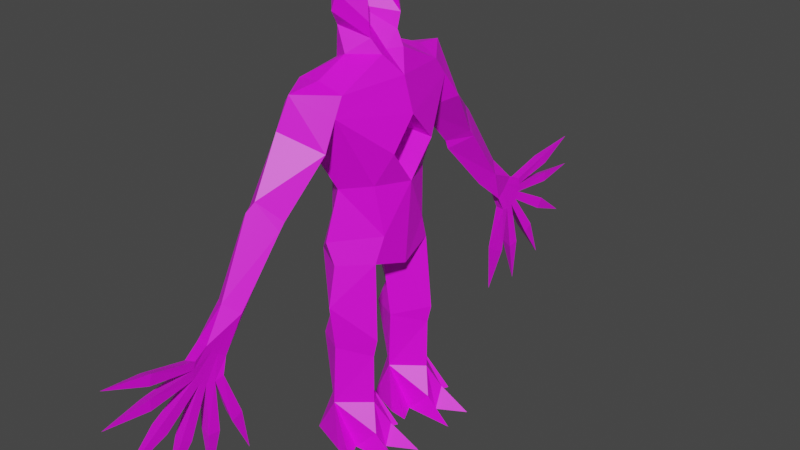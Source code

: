 # Source: the_hollow_rigged_edit1.blend  (saved by Blender 4.4.32; exported with 4.5.12 LTS)
import bpy
from mathutils import Matrix  # noqa: F401  (used for matrix-valued properties, if any)

bpy.ops.wm.read_factory_settings(use_empty=True)
scene = bpy.context.scene
scene.name = 'Scene'

# ---- collections
col_collection = bpy.data.collections.new('Collection'); scene.collection.children.link(col_collection)

# ---- images (referenced by path relative to the original .blend; pixels are not part of the script)
import os
ASSET_DIR = os.environ.get("B2B_ASSET_DIR", "")  # directory of the original .blend (textures are referenced by path, not embedded)
HERE = os.path.dirname(os.path.abspath(__file__))  # packed textures are extracted next to this script under _unpacked/

def load_image(name, relpath, width, height, colorspace="sRGB"):
    """Load a texture the original file referenced (path relative to the .blend, or extracted next to this script)."""
    p = next((c for c in (os.path.join(HERE, relpath), os.path.join(ASSET_DIR, relpath)) if relpath and os.path.exists(c)), "")
    if p:
        img = bpy.data.images.load(p, check_existing=True)
        img.name = name
    else:  # same state as the original file: an image datablock whose file is absent (Cycles renders it pink)
        img = bpy.data.images.new(name, width, height)
        img.source = "FILE"
        img.filepath = "//" + (relpath or name)
    img.colorspace_settings.name = colorspace
    return img
img_lq_hollow_2nd_attempt_noseam_pal_png = load_image('lq_hollow_2nd_attempt_noseam_pal.png', 'lq_hollow_2nd_attempt_noseam_pal.png', 1024, 1024, 'sRGB')
img_lqshambler_palette_png = load_image('lqshambler_palette.png', 'lqshambler_palette.png', 1024, 1024, 'sRGB')

# ---- materials (node trees are filled in below, after node groups)
mat_material = bpy.data.materials.new('Material')
mat_material_001 = bpy.data.materials.new('Material.001')

# ---- material node trees
mat_material.use_nodes = True; mat_material.node_tree.nodes.clear()
_N = mat_material.node_tree.nodes; _L = mat_material.node_tree.links
n0 = _N.new('ShaderNodeBsdfPrincipled'); n0.name = 'Principled BSDF'; n0.location = (10, 300)
n1 = _N.new('ShaderNodeOutputMaterial'); n1.name = 'Material Output'; n1.location = (300, 300)
n2 = _N.new('ShaderNodeTexImage'); n2.name = 'Image Texture'; n2.location = (-333, 265)
n2.image = img_lq_hollow_2nd_attempt_noseam_pal_png
n2.interpolation = 'Closest'
_L.new(n0.outputs[0], n1.inputs[0])
_L.new(n2.outputs[0], n0.inputs[0])
n1.is_active_output = True
mat_material_001.use_nodes = True; mat_material_001.node_tree.nodes.clear()
_N = mat_material_001.node_tree.nodes; _L = mat_material_001.node_tree.links
n0 = _N.new('ShaderNodeBsdfPrincipled'); n0.name = 'Principled BSDF'; n0.location = (-182, 412)
n1 = _N.new('ShaderNodeOutputMaterial'); n1.name = 'Material Output'; n1.location = (108, 412)
n2 = _N.new('ShaderNodeTexImage'); n2.name = 'Image Texture'; n2.location = (-525, 377)
n2.image = img_lqshambler_palette_png
n2.interpolation = 'Closest'
_L.new(n0.outputs[0], n1.inputs[0])
_L.new(n2.outputs[0], n0.inputs[0])
n1.is_active_output = True

# ---- world
world_world = bpy.data.worlds.new('World'); scene.world = world_world
world_world.use_nodes = True; world_world.node_tree.nodes.clear()
_N = world_world.node_tree.nodes; _L = world_world.node_tree.links
n0 = _N.new('ShaderNodeOutputWorld'); n0.name = 'World Output'; n0.location = (300, 300)
n1 = _N.new('ShaderNodeBackground'); n1.name = 'Background'; n1.location = (10, 300)
n1.inputs[0].default_value = (0.05088, 0.05088, 0.05088, 1.0)
_L.new(n1.outputs[0], n0.inputs[0])
n0.is_active_output = True
world_world.color = (0.05088, 0.05088, 0.05088)
world_world.use_sun_shadow = False
world_world.sun_shadow_jitter_overblur = 0.0

# ---- meshes
me_hollow_004 = bpy.data.meshes.new('hollow.004')
me_hollow_004.from_pydata([(-0.3655, 0.0008741, 0.2611), (-0.2271, -0.1653, 0.2611), (-0.2343, 0.1181, 0.2417), (-0.09351, 0.0008742, 0.2636), (-0.3645, -0.01891, 0.6209), (-0.2271, -0.192, 0.6651), (-0.2296, 0.1368, 0.7092), (-0.07654, -0.02497, 0.6184), (-0.3572, -0.02384, 1.11), (-0.2047, -0.1673, 1.106), (-0.187, 0.2159, 1.072), (-0.04641, 0.0008743, 0.9988), (-0.3688, 0.01853, 1.236), (-0.1519, -0.1811, 1.25), (-0.1487, 0.1781, 1.281), (0.0, 0.0008743, 1.058), (0.0, -0.1954, 1.042), (0.0, 0.2226, 1.156), (-0.2975, -0.006089, 1.514), (-0.1907, -0.1516, 1.535), (-0.1739, 0.1439, 1.572), (0.0, -0.2322, 1.524), (0.0, 0.1983, 1.58), (-0.1451, -0.2426, 1.716), (0.0, -0.241, 1.882), (-0.6172, 0.07529, 1.901), (-0.5104, -0.1344, 1.806), (-0.5128, 0.1996, 1.806), (-0.4019, 0.0361, 1.716), (-0.1751, 0.03968, 2.171), (-0.07933, -0.1134, 2.177), (-0.09807, 0.1645, 2.113), (0.0, -0.07023, 2.175), (-0.14, 0.1163, 2.294), (-0.2214, 0.07532, 2.384), (-0.2235, 0.04149, 2.481), (-0.05127, 0.05135, 2.637), (-0.1014, -0.04427, 2.468), (-0.09423, 0.04713, 2.466), (-0.1158, -0.06503, 2.333), (0.0, 0.1102, 2.361), (-0.09881, -0.05891, 2.25), (0.0, 0.1965, 2.209), (-0.1687, 0.1217, 2.442), (-0.2271, -0.1666, 0.557), (-0.2219, 0.1904, 0.5678), (-0.3801, 0.02275, 2.096), (-0.4167, -0.113, 1.947), (-0.5544, 0.04616, 2.071), (-0.3987, 0.2318, 1.95), (-0.4052, -0.02352, 0.8839), (-0.1107, 0.1848, 1.762), (0.0, 0.2467, 1.937), (0.0, -0.1858, 2.07), (-0.3542, -0.1018, 2.044), (-0.3537, 0.1718, 2.073), (-0.6469, 0.04931, 1.454), (-0.7343, 0.1607, 1.533), (-0.7246, -0.0621, 1.518), (-0.8096, 0.03968, 1.622), (-0.76, -0.0621, 1.478), (-0.6691, 0.04931, 1.401), (-0.7572, 0.1814, 1.478), (-0.8581, 0.05172, 1.579), (-0.3102, -0.3989, -0.0003424), (-0.1338, -0.3989, -0.0003424), (-0.4374, -0.1667, -0.0003424), (-0.02951, -0.1667, -0.0003424), (-0.2882, -0.2296, 0.1156), (-0.1628, -0.2296, 0.1156), (-0.3299, -0.117, -0.0003424), (-0.2208, -0.2421, -0.0003424), (-0.1308, -0.1179, -0.0003424), (-0.4094, -0.05919, -0.0003424), (-0.04076, -0.06346, -0.0003424), (-0.3258, 0.1636, -0.0003424), (-0.1158, 0.1293, -0.0003424), (-1.075, 0.01888, 1.203), (-1.01, 0.1102, 1.168), (-1.011, -0.0452, 1.148), (-0.9453, 0.02128, 1.091), (-1.757, -0.02944, 0.6349), (-1.303, -0.02062, 0.9245), (-1.276, -0.02062, 0.8818), (-1.537, -0.02944, 0.4139), (-1.29, 0.03888, 0.9038), (-1.237, -0.02062, 0.8579), (-1.272, -0.02944, 0.3325), (-1.185, -0.02412, 0.8538), (-1.822, -0.02944, 0.939), (-1.303, -0.02412, 0.9764), (-1.258, 0.03772, 0.8682), (-1.801, -0.02944, 1.137), (-1.293, -0.02907, 1.021), (-1.211, 0.05402, 0.8549), (-1.012, -0.02944, 0.3693), (-1.136, -0.02907, 0.8639), (-1.298, 0.03888, 1.001), (-1.304, 0.05285, 0.9506), (-1.159, 0.03772, 0.8569), (-1.135, 0.07386, 0.9736), (-1.181, -0.01303, 1.014), (-1.146, -0.01303, 0.9798), (-1.21, -0.01525, 1.056), (-1.192, 0.07413, 1.034), (-1.101, -0.01525, 0.9477), (-1.202, -0.04657, 0.5901), (-1.538, -0.04433, 0.8006), (-1.562, -0.04106, 1.036), (-1.568, -0.04013, 0.9693), (-1.568, 0.02847, 0.9393), (-1.273, -0.04657, 0.5992), (-1.501, -0.04433, 0.743), (-1.055, -0.04455, 0.6181), (-1.427, -0.04484, 0.6617), (-1.398, 0.03523, 0.6432), (-1.242, 0.03787, 0.596), (-1.519, 0.03524, 0.7711), (-1.12, -0.04455, 0.5961), (-1.544, -0.04106, 1.094), (-1.089, 0.03366, 0.606), (-1.567, -0.04013, 0.908), (-1.37, -0.04484, 0.6242), (-1.551, 0.03047, 1.068), (0.3655, 0.0008741, 0.2611), (0.2271, -0.1653, 0.2611), (0.2343, 0.1181, 0.2417), (0.09351, 0.0008742, 0.2636), (0.3645, -0.01891, 0.6209), (0.2271, -0.192, 0.6651), (0.2296, 0.1368, 0.7092), (0.07654, -0.02497, 0.6184), (0.3572, -0.02384, 1.11), (0.2047, -0.1673, 1.106), (0.187, 0.2159, 1.072), (0.04641, 0.0008743, 0.9988), (0.3688, 0.01853, 1.236), (0.1519, -0.1811, 1.25), (0.1487, 0.1781, 1.281), (0.2975, -0.006089, 1.514), (0.1907, -0.1516, 1.535), (0.1739, 0.1439, 1.572), (0.1451, -0.2426, 1.716), (0.6172, 0.07529, 1.901), (0.5104, -0.1344, 1.806), (0.5128, 0.1996, 1.806), (0.4019, 0.0361, 1.716), (0.1751, 0.03968, 2.171), (0.07933, -0.1134, 2.177), (0.09807, 0.1645, 2.113), (0.14, 0.1163, 2.294), (0.2214, 0.07532, 2.384), (0.2235, 0.04149, 2.481), (0.05127, 0.05135, 2.637), (0.1014, -0.04427, 2.468), (0.09423, 0.04713, 2.466), (0.1158, -0.06503, 2.333), (0.09881, -0.05891, 2.25), (0.1687, 0.1217, 2.442), (0.2271, -0.1666, 0.557), (0.2219, 0.1904, 0.5678), (0.3801, 0.02275, 2.096), (0.4167, -0.113, 1.947), (0.5544, 0.04616, 2.071), (0.3987, 0.2318, 1.95), (0.4052, -0.02352, 0.8839), (0.1107, 0.1848, 1.762), (0.3542, -0.1018, 2.044), (0.3537, 0.1718, 2.073), (0.6469, 0.04931, 1.454), (0.7343, 0.1607, 1.533), (0.7246, -0.0621, 1.518), (0.8096, 0.03968, 1.622), (0.76, -0.0621, 1.478), (0.6691, 0.04931, 1.401), (0.7572, 0.1814, 1.478), (0.8581, 0.05172, 1.579), (0.3102, -0.3989, -0.0003424), (0.1338, -0.3989, -0.0003424), (0.4374, -0.1667, -0.0003424), (0.02951, -0.1667, -0.0003424), (0.2882, -0.2296, 0.1156), (0.1628, -0.2296, 0.1156), (0.3299, -0.117, -0.0003424), (0.2208, -0.2421, -0.0003424), (0.1308, -0.1179, -0.0003424), (0.4094, -0.05919, -0.0003424), (0.04076, -0.06346, -0.0003424), (0.3258, 0.1636, -0.0003424), (0.1158, 0.1293, -0.0003424), (1.075, 0.01888, 1.203), (1.01, 0.1102, 1.168), (1.011, -0.0452, 1.148), (0.9453, 0.02128, 1.091), (1.757, -0.02944, 0.6349), (1.303, -0.02062, 0.9245), (1.276, -0.02062, 0.8818), (1.537, -0.02944, 0.4139), (1.29, 0.03888, 0.9038), (1.237, -0.02062, 0.8579), (1.272, -0.02944, 0.3325), (1.185, -0.02412, 0.8538), (1.822, -0.02944, 0.939), (1.303, -0.02412, 0.9764), (1.258, 0.03772, 0.8682), (1.801, -0.02944, 1.137), (1.293, -0.02907, 1.021), (1.211, 0.05402, 0.8549), (1.012, -0.02944, 0.3693), (1.136, -0.02907, 0.8639), (1.298, 0.03888, 1.001), (1.304, 0.05285, 0.9506), (1.159, 0.03772, 0.8569), (1.135, 0.07386, 0.9736), (1.181, -0.01303, 1.014), (1.146, -0.01303, 0.9798), (1.21, -0.01525, 1.056), (1.192, 0.07413, 1.034), (1.101, -0.01525, 0.9477), (1.202, -0.04657, 0.5901), (1.538, -0.04433, 0.8006), (1.562, -0.04106, 1.036), (1.568, -0.04013, 0.9693), (1.568, 0.02847, 0.9393), (1.273, -0.04657, 0.5992), (1.501, -0.04433, 0.743), (1.055, -0.04455, 0.6181), (1.427, -0.04484, 0.6617), (1.398, 0.03523, 0.6432), (1.242, 0.03787, 0.596), (1.519, 0.03524, 0.7711), (1.12, -0.04455, 0.5961), (1.544, -0.04106, 1.094), (1.089, 0.03366, 0.606), (1.567, -0.04013, 0.908), (1.37, -0.04484, 0.6242), (1.551, 0.03047, 1.068)], [], [(0, 45, 2), (3, 45, 7), (0, 44, 4), (3, 44, 1), (6, 11, 7), (4, 5, 50), (5, 11, 9), (50, 10, 6), (15, 16, 11), (10, 8, 12), (14, 17, 10), (9, 13, 12), (16, 9, 11), (43, 38, 40), (14, 12, 18), (13, 16, 21), (13, 19, 18), (14, 20, 22), (37, 38, 36), (36, 38, 43), (36, 35, 37), (39, 37, 35), (32, 41, 30), (41, 39, 34), (41, 33, 29), (36, 43, 35), (31, 29, 33), (39, 40, 38), (4, 44, 5), (44, 7, 5), (45, 4, 6), (7, 45, 6), (28, 47, 26), (48, 26, 47), (26, 48, 25), (46, 48, 54), (27, 49, 28), (27, 48, 49), (25, 48, 27), (46, 55, 48), (51, 23, 21), (23, 51, 52), (18, 19, 47), (21, 23, 19), (47, 19, 23), (32, 30, 53), (31, 49, 55), (47, 24, 53), (30, 54, 53), (23, 24, 47), (54, 48, 47), (54, 29, 46), (54, 47, 53), (48, 55, 49), (55, 29, 31), (49, 51, 20), (31, 52, 49), (18, 28, 49), (20, 51, 22), (51, 49, 52), (28, 58, 56), (27, 59, 25), (28, 57, 27), (26, 59, 58), (59, 60, 58), (57, 63, 59), (56, 60, 61), (68, 64, 71), (64, 68, 70), (65, 69, 71), (69, 65, 72), (70, 66, 73), (67, 72, 74), (1, 68, 71), (72, 67, 3), (67, 74, 3), (70, 0, 66), (73, 66, 0), (2, 75, 0), (0, 68, 1), (76, 75, 2), (69, 1, 71), (69, 3, 1), (75, 73, 0), (3, 74, 76), (65, 71, 72), (64, 70, 71), (73, 76, 74), (71, 70, 72), (73, 72, 70), (17, 15, 11), (33, 34, 43), (35, 43, 34), (60, 77, 79), (61, 78, 62), (63, 78, 77), (61, 79, 80), (31, 42, 52), (42, 31, 33), (42, 33, 43), (42, 43, 40), (34, 39, 35), (33, 41, 34), (30, 41, 29), (14, 10, 12), (19, 13, 21), (12, 13, 18), (28, 18, 47), (20, 18, 49), (20, 14, 18), (17, 14, 22), (10, 17, 11), (16, 13, 9), (22, 51, 21), (24, 23, 52), (2, 3, 76), (8, 9, 12), (50, 6, 4), (50, 9, 8), (82, 107, 112), (86, 83, 114), (88, 86, 111), (82, 90, 109), (90, 93, 119), (96, 88, 118), (83, 112, 117), (82, 85, 117), (82, 121, 110), (89, 109, 110), (90, 108, 123), (92, 119, 123), (84, 114, 115), (115, 91, 86), (87, 111, 116), (88, 106, 116), (95, 118, 120), (96, 113, 120), (102, 101, 83), (90, 103, 93), (79, 105, 80), (88, 96, 105), (79, 103, 101), (57, 56, 61), (86, 102, 83), (88, 102, 86), (83, 101, 82), (90, 101, 103), (90, 97, 98), (82, 98, 85), (83, 85, 91), (86, 91, 94), (88, 94, 99), (94, 100, 99), (85, 104, 100), (97, 104, 98), (91, 100, 94), (98, 104, 85), (104, 78, 100), (96, 100, 105), (104, 93, 103), (104, 103, 77), (80, 105, 100), (114, 84, 122), (109, 89, 121), (118, 95, 113), (117, 81, 107), (110, 109, 90), (123, 119, 93), (122, 84, 115), (106, 87, 116), (113, 95, 120), (107, 81, 112), (111, 87, 106), (119, 92, 108), (112, 81, 117), (121, 89, 110), (108, 92, 123), (115, 114, 83), (116, 111, 86), (120, 118, 88), (78, 104, 77), (78, 80, 100), (82, 101, 90), (105, 102, 88), (97, 93, 104), (99, 100, 96), (0, 4, 45), (3, 2, 45), (0, 1, 44), (3, 7, 44), (6, 10, 11), (5, 7, 11), (50, 8, 10), (37, 39, 38), (32, 40, 41), (39, 41, 40), (54, 30, 29), (55, 46, 29), (28, 26, 58), (27, 57, 59), (28, 56, 57), (26, 25, 59), (59, 63, 60), (62, 57, 61), (57, 62, 63), (56, 58, 60), (0, 70, 68), (69, 72, 3), (73, 75, 76), (73, 74, 72), (60, 63, 77), (61, 80, 78), (63, 62, 78), (61, 60, 79), (50, 5, 9), (82, 112, 83), (86, 114, 122), (88, 111, 106), (82, 109, 121), (90, 119, 108), (96, 118, 113), (83, 117, 85), (82, 117, 107), (82, 110, 98), (90, 123, 97), (115, 86, 122), (88, 116, 94), (96, 120, 99), (79, 102, 105), (79, 77, 103), (102, 79, 101), (85, 100, 91), (110, 90, 98), (123, 93, 97), (115, 83, 91), (116, 86, 94), (120, 88, 99), (124, 126, 160), (127, 131, 160), (124, 128, 159), (127, 125, 159), (130, 131, 135), (128, 165, 129), (129, 133, 135), (165, 130, 134), (15, 135, 16), (134, 136, 132), (138, 134, 17), (133, 136, 137), (16, 135, 133), (158, 40, 155), (138, 139, 136), (137, 21, 16), (137, 139, 140), (138, 22, 141), (154, 153, 155), (153, 158, 155), (153, 154, 152), (156, 152, 154), (32, 148, 157), (157, 151, 156), (157, 147, 150), (153, 152, 158), (149, 150, 147), (156, 155, 40), (128, 129, 159), (159, 129, 131), (160, 130, 128), (131, 130, 160), (146, 144, 162), (163, 162, 144), (144, 143, 163), (161, 167, 163), (145, 146, 164), (145, 164, 163), (143, 145, 163), (161, 163, 168), (166, 21, 142), (142, 52, 166), (139, 162, 140), (21, 140, 142), (162, 142, 140), (32, 53, 148), (149, 168, 164), (162, 53, 24), (148, 53, 167), (142, 162, 24), (167, 162, 163), (167, 161, 147), (167, 53, 162), (163, 164, 168), (168, 149, 147), (164, 141, 166), (149, 164, 52), (139, 164, 146), (141, 22, 166), (166, 52, 164), (146, 169, 171), (145, 143, 172), (146, 145, 170), (144, 171, 172), (172, 171, 173), (170, 172, 176), (169, 174, 173), (181, 184, 177), (177, 183, 181), (178, 184, 182), (182, 185, 178), (183, 186, 179), (180, 187, 185), (125, 184, 181), (185, 127, 180), (180, 127, 187), (183, 179, 124), (186, 124, 179), (126, 124, 188), (124, 125, 181), (189, 126, 188), (182, 184, 125), (182, 125, 127), (188, 124, 186), (127, 189, 187), (178, 185, 184), (177, 184, 183), (186, 187, 189), (184, 185, 183), (186, 183, 185), (17, 135, 15), (150, 158, 151), (152, 151, 158), (173, 192, 190), (174, 175, 191), (176, 190, 191), (174, 193, 192), (149, 52, 42), (42, 150, 149), (42, 158, 150), (42, 40, 158), (151, 152, 156), (150, 151, 157), (148, 147, 157), (138, 136, 134), (140, 21, 137), (136, 139, 137), (146, 162, 139), (141, 164, 139), (141, 139, 138), (17, 22, 138), (134, 135, 17), (16, 133, 137), (22, 21, 166), (24, 52, 142), (126, 189, 127), (132, 136, 133), (165, 128, 130), (165, 132, 133), (195, 225, 220), (199, 227, 196), (201, 224, 199), (195, 222, 203), (203, 232, 206), (209, 231, 201), (196, 230, 225), (195, 230, 198), (195, 223, 234), (202, 223, 222), (203, 236, 221), (205, 236, 232), (197, 228, 227), (228, 199, 204), (200, 229, 224), (201, 229, 219), (208, 233, 231), (209, 233, 226), (215, 196, 214), (203, 206, 216), (192, 193, 218), (201, 218, 209), (192, 214, 216), (170, 174, 169), (199, 196, 215), (201, 199, 215), (196, 195, 214), (203, 216, 214), (203, 211, 210), (195, 198, 211), (196, 204, 198), (199, 207, 204), (201, 212, 207), (207, 212, 213), (198, 213, 217), (210, 211, 217), (204, 207, 213), (211, 198, 217), (217, 213, 191), (209, 218, 213), (217, 216, 206), (217, 190, 216), (193, 213, 218), (227, 235, 197), (222, 234, 202), (231, 226, 208), (230, 220, 194), (223, 203, 222), (236, 206, 232), (235, 228, 197), (219, 229, 200), (226, 233, 208), (220, 225, 194), (224, 219, 200), (232, 221, 205), (225, 230, 194), (234, 223, 202), (221, 236, 205), (228, 196, 227), (229, 199, 224), (233, 201, 231), (191, 190, 217), (191, 213, 193), (195, 203, 214), (218, 201, 215), (210, 217, 206), (212, 209, 213), (124, 160, 128), (127, 160, 126), (124, 159, 125), (127, 159, 131), (130, 135, 134), (129, 135, 131), (165, 134, 132), (154, 155, 156), (32, 157, 40), (156, 40, 157), (167, 147, 148), (168, 147, 161), (146, 171, 144), (145, 172, 170), (146, 170, 169), (144, 172, 143), (172, 173, 176), (175, 174, 170), (170, 176, 175), (169, 173, 171), (124, 181, 183), (182, 127, 185), (186, 189, 188), (186, 185, 187), (173, 190, 176), (174, 191, 193), (176, 191, 175), (174, 192, 173), (165, 133, 129), (195, 196, 225), (199, 235, 227), (201, 219, 224), (195, 234, 222), (203, 221, 232), (209, 226, 231), (196, 198, 230), (195, 220, 230), (195, 211, 223), (203, 210, 236), (228, 235, 199), (201, 207, 229), (209, 212, 233), (192, 218, 215), (192, 216, 190), (215, 214, 192), (198, 204, 213), (223, 211, 203), (236, 210, 206), (228, 204, 196), (229, 207, 199), (233, 212, 201)])
_uv = me_hollow_004.uv_layers.new(name='UVMap')
_uv.uv.foreach_set('vector', [0.373, 0.01367, 0.3223, 0.09961, 0.3223, 0.01367, 0.2715, 0.01367, 0.3223, 0.09961, 0.2715, 0.1113, 0.1309, 0.01367, 0.1816, 0.08789, 0.1309, 0.1113, 0.2324, 0.01367, 0.1816, 0.08789, 0.1816, 0.01367, 0.3223, 0.1309, 0.2715, 0.2129, 0.2715, 0.1113, 0.1309, 0.1113, 0.1816, 0.1309, 0.1309, 0.1816, 0.1816, 0.1309, 0.2324, 0.2129, 0.1816, 0.2441, 0.373, 0.1816, 0.3223, 0.2324, 0.3223, 0.1309, 0.2441, 0.209, 0.2441, 0.2402, 0.2324, 0.209, 0.3223, 0.2324, 0.373, 0.248, 0.373, 0.2832, 0.3027, 0.291, 0.2598, 0.2676, 0.3223, 0.2324, 0.1816, 0.2441, 0.2012, 0.2871, 0.1309, 0.2832, 0.2441, 0.2402, 0.1816, 0.2441, 0.2324, 0.2129, 0.1973, 0.791, 0.166, 0.8027, 0.166, 0.7715, 0.3027, 0.291, 0.373, 0.2832, 0.3574, 0.3574, 0.2012, 0.2871, 0.2441, 0.2402, 0.2441, 0.3574, 0.2012, 0.2871, 0.1895, 0.3613, 0.1465, 0.3574, 0.3027, 0.291, 0.3066, 0.373, 0.2598, 0.373, 0.2559, 0.8105, 0.2793, 0.8027, 0.2793, 0.8535, 0.166, 0.8535, 0.166, 0.8027, 0.1973, 0.791, 0.2363, 0.8535, 0.2168, 0.8105, 0.2559, 0.8105, 0.2559, 0.7637, 0.2559, 0.8105, 0.2168, 0.8105, 0.3066, 0.6895, 0.2559, 0.7324, 0.2598, 0.6895, 0.2559, 0.7324, 0.2559, 0.7637, 0.2168, 0.7754, 0.2559, 0.7324, 0.209, 0.7402, 0.2246, 0.6895, 0.166, 0.8535, 0.1973, 0.791, 0.2168, 0.8105, 0.1934, 0.6895, 0.2246, 0.6895, 0.209, 0.7402, 0.2559, 0.7637, 0.3066, 0.7715, 0.2793, 0.8027, 0.1309, 0.1113, 0.1816, 0.08789, 0.1816, 0.1309, 0.1816, 0.08789, 0.2324, 0.1113, 0.1816, 0.1309, 0.3223, 0.09961, 0.373, 0.1113, 0.3223, 0.1309, 0.2715, 0.1113, 0.3223, 0.09961, 0.3223, 0.1309, 0.1152, 0.4121, 0.1309, 0.4785, 0.08398, 0.4434, 0.0918, 0.5098, 0.08398, 0.4434, 0.1309, 0.4785, 0.08398, 0.4434, 0.0918, 0.5098, 0.04883, 0.4785, 0.1387, 0.541, 0.0918, 0.5098, 0.1465, 0.502, 0.4199, 0.4434, 0.377, 0.4785, 0.3887, 0.4121, 0.4199, 0.4434, 0.4121, 0.5098, 0.377, 0.4785, 0.4551, 0.4785, 0.4121, 0.5098, 0.4199, 0.4434, 0.3652, 0.541, 0.3574, 0.502, 0.4121, 0.5098, 0.06445, 0.877, 0.06445, 0.7754, 0.1191, 0.7754, 0.06445, 0.7754, 0.06445, 0.877, 0.01758, 0.877, 0.1465, 0.3574, 0.1895, 0.3613, 0.1309, 0.4785, 0.2441, 0.3574, 0.2012, 0.4121, 0.1895, 0.3613, 0.1309, 0.4785, 0.1895, 0.3613, 0.2012, 0.4121, 0.2441, 0.5371, 0.2207, 0.5371, 0.2441, 0.5098, 0.2871, 0.5215, 0.377, 0.4785, 0.3574, 0.502, 0.1309, 0.4785, 0.2441, 0.459, 0.2441, 0.5098, 0.2207, 0.5371, 0.1465, 0.502, 0.2441, 0.5098, 0.2012, 0.4121, 0.2441, 0.459, 0.1309, 0.4785, 0.1465, 0.502, 0.0918, 0.5098, 0.1309, 0.4785, 0.1465, 0.502, 0.1855, 0.5527, 0.1387, 0.541, 0.1465, 0.502, 0.1309, 0.4785, 0.2441, 0.5098, 0.4121, 0.5098, 0.3574, 0.502, 0.377, 0.4785, 0.3574, 0.502, 0.3184, 0.5527, 0.2871, 0.5215, 0.377, 0.4785, 0.291, 0.4277, 0.3066, 0.373, 0.2871, 0.5215, 0.2598, 0.4746, 0.377, 0.4785, 0.3574, 0.3574, 0.3887, 0.4121, 0.377, 0.4785, 0.3066, 0.373, 0.291, 0.4277, 0.2598, 0.373, 0.291, 0.4277, 0.377, 0.4785, 0.2598, 0.4746, 0.1152, 0.3574, 0.06836, 0.2559, 0.1113, 0.252, 0.4355, 0.3574, 0.4863, 0.2559, 0.4863, 0.3574, 0.3926, 0.3574, 0.4355, 0.2676, 0.4355, 0.3574, 0.06836, 0.3574, 0.02148, 0.2559, 0.06836, 0.2559, 0.02148, 0.2559, 0.06836, 0.2324, 0.06836, 0.2559, 0.4355, 0.2676, 0.4863, 0.2363, 0.4863, 0.2559, 0.1113, 0.252, 0.06836, 0.2324, 0.1113, 0.2363, 0.04883, 0.7246, 0.0293, 0.6895, 0.06445, 0.6895, 0.2871, 0.9668, 0.2441, 0.9668, 0.2441, 0.9277, 0.1035, 0.6895, 0.08008, 0.7246, 0.06445, 0.6895, 0.05664, 0.9668, 0.01367, 0.9668, 0.05664, 0.9277, 0.04492, 0.6035, 0.01758, 0.6191, 0.02539, 0.5918, 0.1191, 0.6152, 0.0957, 0.6035, 0.1152, 0.5918, 0.06445, 0.7559, 0.04883, 0.7246, 0.06445, 0.6895, 0.05664, 0.9277, 0.05664, 0.8965, 0.1152, 0.9512, 0.05664, 0.8965, 0.08398, 0.8965, 0.1152, 0.9512, 0.2441, 0.9277, 0.1855, 0.9512, 0.2441, 0.8965, 0.2168, 0.8965, 0.2441, 0.8965, 0.1855, 0.9512, 0.1504, 0.9512, 0.1777, 0.8965, 0.1855, 0.9512, 0.1855, 0.9512, 0.2441, 0.9668, 0.2129, 0.9863, 0.123, 0.8965, 0.1777, 0.8965, 0.1504, 0.9512, 0.08008, 0.7246, 0.06445, 0.7559, 0.06445, 0.6895, 0.05664, 0.9668, 0.1152, 0.9512, 0.08789, 0.9863, 0.1777, 0.8965, 0.2168, 0.8965, 0.1855, 0.9512, 0.1152, 0.9512, 0.08398, 0.8965, 0.123, 0.8965, 0.0957, 0.6738, 0.07227, 0.6309, 0.0957, 0.6035, 0.05273, 0.6738, 0.04492, 0.6035, 0.07227, 0.6309, 0.02539, 0.5918, 0.0957, 0.5449, 0.1152, 0.5918, 0.07227, 0.6309, 0.04492, 0.6035, 0.0957, 0.6035, 0.02539, 0.5918, 0.0957, 0.6035, 0.04492, 0.6035, 0.2598, 0.2676, 0.2598, 0.2129, 0.2715, 0.2129, 0.209, 0.7402, 0.2168, 0.7754, 0.1973, 0.791, 0.2168, 0.8105, 0.1973, 0.791, 0.2168, 0.7754, 0.06836, 0.2324, 0.02148, 0.127, 0.04883, 0.127, 0.3926, 0.2363, 0.4551, 0.127, 0.4355, 0.2285, 0.4863, 0.2363, 0.4551, 0.127, 0.4863, 0.127, 0.1113, 0.2363, 0.04883, 0.127, 0.08008, 0.127, 0.2871, 0.5215, 0.2598, 0.5488, 0.2598, 0.4746, 0.166, 0.7129, 0.1934, 0.6895, 0.209, 0.7402, 0.166, 0.7129, 0.209, 0.7402, 0.1973, 0.791, 0.166, 0.7129, 0.1973, 0.791, 0.166, 0.7715, 0.2168, 0.7754, 0.2559, 0.7637, 0.2168, 0.8105, 0.209, 0.7402, 0.2559, 0.7324, 0.2168, 0.7754, 0.2598, 0.6895, 0.2559, 0.7324, 0.2246, 0.6895, 0.3027, 0.291, 0.3223, 0.2324, 0.373, 0.2832, 0.1895, 0.3613, 0.2012, 0.2871, 0.2441, 0.3574, 0.1309, 0.2832, 0.2012, 0.2871, 0.1465, 0.3574, 0.1152, 0.4121, 0.1465, 0.3574, 0.1309, 0.4785, 0.3066, 0.373, 0.3574, 0.3574, 0.377, 0.4785, 0.3066, 0.373, 0.3027, 0.291, 0.3574, 0.3574, 0.2598, 0.2676, 0.3027, 0.291, 0.2598, 0.373, 0.3223, 0.2324, 0.2598, 0.2676, 0.2715, 0.2129, 0.2441, 0.2402, 0.2012, 0.2871, 0.1816, 0.2441, 0.1191, 0.877, 0.06445, 0.877, 0.1191, 0.7754, 0.01758, 0.7754, 0.06445, 0.7754, 0.01758, 0.877, 0.1504, 0.9512, 0.1152, 0.9512, 0.123, 0.8965, 0.1309, 0.248, 0.1816, 0.2441, 0.1309, 0.2832, 0.373, 0.1816, 0.3223, 0.1309, 0.373, 0.1113, 0.1309, 0.1816, 0.1816, 0.2441, 0.1309, 0.248, 0.3379, 0.6777, 0.4121, 0.6777, 0.4121, 0.6973, 0.3379, 0.666, 0.3379, 0.6465, 0.4121, 0.6465, 0.3379, 0.6348, 0.3379, 0.6152, 0.4121, 0.6152, 0.3379, 0.7285, 0.3379, 0.709, 0.4121, 0.709, 0.3379, 0.7598, 0.3379, 0.7402, 0.4121, 0.7402, 0.3379, 0.6035, 0.3379, 0.584, 0.4121, 0.584, 0.3379, 0.9082, 0.4121, 0.9082, 0.4121, 0.8965, 0.3379, 0.8848, 0.3379, 0.8965, 0.4121, 0.8965, 0.3379, 0.9434, 0.4121, 0.9434, 0.4121, 0.9316, 0.4824, 0.9316, 0.4121, 0.9199, 0.4121, 0.9316, 0.3379, 0.9785, 0.4121, 0.9785, 0.4121, 0.9668, 0.4824, 0.9668, 0.4121, 0.9551, 0.4121, 0.9668, 0.4824, 0.8613, 0.4121, 0.8496, 0.4121, 0.8613, 0.4121, 0.8613, 0.3379, 0.8613, 0.3379, 0.873, 0.4824, 0.8262, 0.4121, 0.8145, 0.4121, 0.8262, 0.3379, 0.8379, 0.4121, 0.8379, 0.4121, 0.8262, 0.4824, 0.791, 0.4121, 0.7793, 0.4121, 0.791, 0.3379, 0.8027, 0.4121, 0.8027, 0.4121, 0.791, 0.04883, 0.06836, 0.03711, 0.06836, 0.04102, 0.02148, 0.02148, 0.0332, 0.02148, 0.06836, 0.01367, 0.04883, 0.04883, 0.127, 0.06445, 0.06836, 0.08008, 0.127, 0.06445, 0.0332, 0.07227, 0.04492, 0.06445, 0.06836, 0.04883, 0.127, 0.02148, 0.06836, 0.03711, 0.06836, 0.4355, 0.2676, 0.3926, 0.252, 0.3926, 0.2363, 0.05664, 0.02539, 0.04883, 0.06836, 0.04102, 0.02148, 0.06445, 0.0332, 0.04883, 0.06836, 0.05664, 0.02539, 0.04102, 0.02148, 0.03711, 0.06836, 0.0293, 0.02539, 0.02148, 0.0332, 0.03711, 0.06836, 0.02148, 0.06836, 0.4863, 0.02539, 0.4824, 0.03711, 0.4746, 0.0293, 0.4707, 0.01758, 0.4746, 0.0293, 0.459, 0.02539, 0.4551, 0.01367, 0.459, 0.02539, 0.4473, 0.02539, 0.4395, 0.01367, 0.4473, 0.02539, 0.4355, 0.0293, 0.4238, 0.02539, 0.4355, 0.0293, 0.4277, 0.03711, 0.4355, 0.0293, 0.4434, 0.06445, 0.4277, 0.03711, 0.459, 0.02539, 0.4668, 0.06445, 0.4434, 0.06445, 0.4824, 0.03711, 0.4668, 0.06445, 0.4746, 0.0293, 0.4473, 0.02539, 0.4434, 0.06445, 0.4355, 0.0293, 0.4746, 0.0293, 0.4668, 0.06445, 0.459, 0.02539, 0.4668, 0.06445, 0.4551, 0.127, 0.4434, 0.06445, 0.416, 0.04492, 0.4434, 0.06445, 0.4238, 0.06836, 0.4668, 0.06445, 0.4941, 0.04883, 0.4863, 0.06836, 0.4668, 0.06445, 0.4863, 0.06836, 0.4863, 0.127, 0.4277, 0.127, 0.4238, 0.06836, 0.4434, 0.06445, 0.4121, 0.6465, 0.4824, 0.6582, 0.4121, 0.666, 0.4121, 0.709, 0.4785, 0.7207, 0.4121, 0.7285, 0.4121, 0.584, 0.4824, 0.5957, 0.4121, 0.6035, 0.4121, 0.8965, 0.4824, 0.8965, 0.4121, 0.8848, 0.4121, 0.9316, 0.4121, 0.9199, 0.3379, 0.9199, 0.4121, 0.9668, 0.4121, 0.9551, 0.3379, 0.9551, 0.4121, 0.873, 0.4824, 0.8613, 0.4121, 0.8613, 0.4121, 0.8379, 0.4824, 0.8262, 0.4121, 0.8262, 0.4121, 0.8027, 0.4824, 0.791, 0.4121, 0.791, 0.4121, 0.6777, 0.4824, 0.6855, 0.4121, 0.6973, 0.4121, 0.6152, 0.4824, 0.627, 0.4121, 0.6348, 0.4121, 0.7402, 0.4824, 0.752, 0.4121, 0.7598, 0.4121, 0.9082, 0.4824, 0.8965, 0.4121, 0.8965, 0.4121, 0.9434, 0.4824, 0.9316, 0.4121, 0.9316, 0.4121, 0.9785, 0.4824, 0.9668, 0.4121, 0.9668, 0.4121, 0.8613, 0.4121, 0.8496, 0.3379, 0.8496, 0.4121, 0.8262, 0.4121, 0.8145, 0.3379, 0.8145, 0.4121, 0.791, 0.4121, 0.7793, 0.3379, 0.7793, 0.4551, 0.127, 0.4668, 0.06445, 0.4863, 0.127, 0.4551, 0.127, 0.4277, 0.127, 0.4434, 0.06445, 0.0293, 0.02539, 0.03711, 0.06836, 0.02148, 0.0332, 0.06445, 0.06836, 0.04883, 0.06836, 0.06445, 0.0332, 0.4824, 0.03711, 0.4941, 0.04883, 0.4668, 0.06445, 0.4277, 0.03711, 0.4434, 0.06445, 0.416, 0.04492, 0.373, 0.01367, 0.373, 0.1113, 0.3223, 0.09961, 0.2715, 0.01367, 0.3223, 0.01367, 0.3223, 0.09961, 0.1309, 0.01367, 0.1816, 0.01367, 0.1816, 0.08789, 0.2324, 0.01367, 0.2324, 0.1113, 0.1816, 0.08789, 0.3223, 0.1309, 0.3223, 0.2324, 0.2715, 0.2129, 0.1816, 0.1309, 0.2324, 0.1113, 0.2324, 0.2129, 0.373, 0.1816, 0.373, 0.248, 0.3223, 0.2324, 0.2559, 0.8105, 0.2559, 0.7637, 0.2793, 0.8027, 0.3066, 0.6895, 0.3066, 0.7715, 0.2559, 0.7324, 0.2559, 0.7637, 0.2559, 0.7324, 0.3066, 0.7715, 0.1465, 0.502, 0.2207, 0.5371, 0.1855, 0.5527, 0.3574, 0.502, 0.3652, 0.541, 0.3184, 0.5527, 0.1152, 0.3574, 0.06836, 0.3574, 0.06836, 0.2559, 0.4355, 0.3574, 0.4355, 0.2676, 0.4863, 0.2559, 0.3926, 0.3574, 0.3926, 0.252, 0.4355, 0.2676, 0.06836, 0.3574, 0.02148, 0.3574, 0.02148, 0.2559, 0.02148, 0.2559, 0.02148, 0.2363, 0.06836, 0.2324, 0.4355, 0.2285, 0.4355, 0.2676, 0.3926, 0.2363, 0.4355, 0.2676, 0.4355, 0.2285, 0.4863, 0.2363, 0.1113, 0.252, 0.06836, 0.2559, 0.06836, 0.2324, 0.1855, 0.9512, 0.2441, 0.9277, 0.2441, 0.9668, 0.05664, 0.9668, 0.05664, 0.9277, 0.1152, 0.9512, 0.02539, 0.5918, 0.04883, 0.5371, 0.0957, 0.5449, 0.02539, 0.5918, 0.1152, 0.5918, 0.0957, 0.6035, 0.06836, 0.2324, 0.02148, 0.2363, 0.02148, 0.127, 0.3926, 0.2363, 0.4277, 0.127, 0.4551, 0.127, 0.4863, 0.2363, 0.4355, 0.2285, 0.4551, 0.127, 0.1113, 0.2363, 0.06836, 0.2324, 0.04883, 0.127, 0.1309, 0.1816, 0.1816, 0.1309, 0.1816, 0.2441, 0.3379, 0.6777, 0.4121, 0.6973, 0.3379, 0.6973, 0.3379, 0.666, 0.4121, 0.6465, 0.4121, 0.666, 0.3379, 0.6348, 0.4121, 0.6152, 0.4121, 0.6348, 0.3379, 0.7285, 0.4121, 0.709, 0.4121, 0.7285, 0.3379, 0.7598, 0.4121, 0.7402, 0.4121, 0.7598, 0.3379, 0.6035, 0.4121, 0.584, 0.4121, 0.6035, 0.3379, 0.9082, 0.4121, 0.8965, 0.3379, 0.8965, 0.3379, 0.8848, 0.4121, 0.8965, 0.4121, 0.8848, 0.3379, 0.9434, 0.4121, 0.9316, 0.3379, 0.9316, 0.3379, 0.9785, 0.4121, 0.9668, 0.3379, 0.9668, 0.4121, 0.8613, 0.3379, 0.873, 0.4121, 0.873, 0.3379, 0.8379, 0.4121, 0.8262, 0.3379, 0.8262, 0.3379, 0.8027, 0.4121, 0.791, 0.3379, 0.791, 0.04883, 0.127, 0.04883, 0.06836, 0.06445, 0.06836, 0.04883, 0.127, 0.02148, 0.127, 0.02148, 0.06836, 0.04883, 0.06836, 0.04883, 0.127, 0.03711, 0.06836, 0.459, 0.02539, 0.4434, 0.06445, 0.4473, 0.02539, 0.4121, 0.9316, 0.3379, 0.9199, 0.3379, 0.9316, 0.4121, 0.9668, 0.3379, 0.9551, 0.3379, 0.9668, 0.4121, 0.8613, 0.3379, 0.8496, 0.3379, 0.8613, 0.4121, 0.8262, 0.3379, 0.8145, 0.3379, 0.8262, 0.4121, 0.791, 0.3379, 0.7793, 0.3379, 0.791, 0.627, 0.01367, 0.6777, 0.01367, 0.6777, 0.09961, 0.7285, 0.01367, 0.7285, 0.1113, 0.6777, 0.09961, 0.8691, 0.01367, 0.8691, 0.1113, 0.8184, 0.08789, 0.7676, 0.01367, 0.8184, 0.01367, 0.8184, 0.08789, 0.6777, 0.1309, 0.7285, 0.1113, 0.7285, 0.2129, 0.8691, 0.1113, 0.8691, 0.1816, 0.8184, 0.1309, 0.8184, 0.1309, 0.8184, 0.2441, 0.7676, 0.2129, 0.627, 0.1816, 0.6777, 0.1309, 0.6777, 0.2324, 0.7559, 0.209, 0.7676, 0.209, 0.7559, 0.2402, 0.6777, 0.2324, 0.627, 0.2832, 0.627, 0.248, 0.6973, 0.291, 0.6777, 0.2324, 0.7402, 0.2676, 0.8184, 0.2441, 0.8691, 0.2832, 0.7988, 0.2871, 0.7559, 0.2402, 0.7676, 0.2129, 0.8184, 0.2441, 0.8027, 0.791, 0.834, 0.7715, 0.834, 0.8027, 0.6973, 0.291, 0.6426, 0.3574, 0.627, 0.2832, 0.7988, 0.2871, 0.7559, 0.3574, 0.7559, 0.2402, 0.7988, 0.2871, 0.8535, 0.3574, 0.8105, 0.3613, 0.6973, 0.291, 0.7402, 0.373, 0.6934, 0.373, 0.7441, 0.8105, 0.7207, 0.8535, 0.7207, 0.8027, 0.834, 0.8535, 0.8027, 0.791, 0.834, 0.8027, 0.7637, 0.8535, 0.7441, 0.8105, 0.7832, 0.8105, 0.7441, 0.7637, 0.7832, 0.8105, 0.7441, 0.8105, 0.6934, 0.6895, 0.7402, 0.6895, 0.7441, 0.7324, 0.7441, 0.7324, 0.7832, 0.7754, 0.7441, 0.7637, 0.7441, 0.7324, 0.7754, 0.6895, 0.791, 0.7402, 0.834, 0.8535, 0.7832, 0.8105, 0.8027, 0.791, 0.8066, 0.6895, 0.791, 0.7402, 0.7754, 0.6895, 0.7441, 0.7637, 0.7207, 0.8027, 0.6934, 0.7715, 0.8691, 0.1113, 0.8184, 0.1309, 0.8184, 0.08789, 0.8184, 0.08789, 0.8184, 0.1309, 0.7676, 0.1113, 0.6777, 0.09961, 0.6777, 0.1309, 0.627, 0.1113, 0.7285, 0.1113, 0.6777, 0.1309, 0.6777, 0.09961, 0.8848, 0.4121, 0.916, 0.4434, 0.8691, 0.4785, 0.9082, 0.5098, 0.8691, 0.4785, 0.916, 0.4434, 0.916, 0.4434, 0.9512, 0.4785, 0.9082, 0.5098, 0.8613, 0.541, 0.8535, 0.502, 0.9082, 0.5098, 0.5801, 0.4434, 0.6113, 0.4121, 0.623, 0.4785, 0.5801, 0.4434, 0.623, 0.4785, 0.5879, 0.5098, 0.5449, 0.4785, 0.5801, 0.4434, 0.5879, 0.5098, 0.6348, 0.541, 0.5879, 0.5098, 0.6426, 0.502, 0.9355, 0.877, 0.8809, 0.7754, 0.9355, 0.7754, 0.9355, 0.7754, 0.9824, 0.877, 0.9355, 0.877, 0.8535, 0.3574, 0.8691, 0.4785, 0.8105, 0.3613, 0.7559, 0.3574, 0.8105, 0.3613, 0.7988, 0.4121, 0.8691, 0.4785, 0.7988, 0.4121, 0.8105, 0.3613, 0.7559, 0.5371, 0.7559, 0.5098, 0.7793, 0.5371, 0.7129, 0.5215, 0.6426, 0.502, 0.623, 0.4785, 0.8691, 0.4785, 0.7559, 0.5098, 0.7559, 0.459, 0.7793, 0.5371, 0.7559, 0.5098, 0.8535, 0.502, 0.7988, 0.4121, 0.8691, 0.4785, 0.7559, 0.459, 0.8535, 0.502, 0.8691, 0.4785, 0.9082, 0.5098, 0.8535, 0.502, 0.8613, 0.541, 0.8145, 0.5527, 0.8535, 0.502, 0.7559, 0.5098, 0.8691, 0.4785, 0.5879, 0.5098, 0.623, 0.4785, 0.6426, 0.502, 0.6426, 0.502, 0.7129, 0.5215, 0.6816, 0.5527, 0.623, 0.4785, 0.6934, 0.373, 0.709, 0.4277, 0.7129, 0.5215, 0.623, 0.4785, 0.7402, 0.4746, 0.6426, 0.3574, 0.623, 0.4785, 0.6113, 0.4121, 0.6934, 0.373, 0.7402, 0.373, 0.709, 0.4277, 0.709, 0.4277, 0.7402, 0.4746, 0.623, 0.4785, 0.8848, 0.3574, 0.8887, 0.252, 0.9316, 0.2559, 0.5645, 0.3574, 0.5137, 0.3574, 0.5137, 0.2559, 0.6074, 0.3574, 0.5645, 0.3574, 0.5645, 0.2676, 0.9316, 0.3574, 0.9316, 0.2559, 0.9785, 0.2559, 0.9785, 0.2559, 0.9316, 0.2559, 0.9316, 0.2324, 0.5645, 0.2676, 0.5137, 0.2559, 0.5137, 0.2363, 0.8887, 0.252, 0.8887, 0.2363, 0.9316, 0.2324, 0.9512, 0.7246, 0.9355, 0.6895, 0.9707, 0.6895, 0.7129, 0.9668, 0.7559, 0.9277, 0.7559, 0.9668, 0.8965, 0.6895, 0.9355, 0.6895, 0.9199, 0.7246, 0.9434, 0.9668, 0.9434, 0.9277, 0.9863, 0.9668, 0.9551, 0.6035, 0.9746, 0.5918, 0.9824, 0.6191, 0.8809, 0.6152, 0.8848, 0.5918, 0.9043, 0.6035, 0.9355, 0.7559, 0.9355, 0.6895, 0.9512, 0.7246, 0.9434, 0.9277, 0.8848, 0.9512, 0.9434, 0.8965, 0.9434, 0.8965, 0.8848, 0.9512, 0.916, 0.8965, 0.7559, 0.9277, 0.7559, 0.8965, 0.8145, 0.9512, 0.7832, 0.8965, 0.8145, 0.9512, 0.7559, 0.8965, 0.8496, 0.9512, 0.8145, 0.9512, 0.8223, 0.8965, 0.8145, 0.9512, 0.7871, 0.9863, 0.7559, 0.9668, 0.877, 0.8965, 0.8496, 0.9512, 0.8223, 0.8965, 0.9199, 0.7246, 0.9355, 0.6895, 0.9355, 0.7559, 0.9434, 0.9668, 0.9121, 0.9863, 0.8848, 0.9512, 0.8223, 0.8965, 0.8145, 0.9512, 0.7832, 0.8965, 0.8848, 0.9512, 0.877, 0.8965, 0.916, 0.8965, 0.9043, 0.6738, 0.9043, 0.6035, 0.9277, 0.6309, 0.9473, 0.6738, 0.9277, 0.6309, 0.9551, 0.6035, 0.9746, 0.5918, 0.8848, 0.5918, 0.9043, 0.5449, 0.9277, 0.6309, 0.9043, 0.6035, 0.9551, 0.6035, 0.9746, 0.5918, 0.9551, 0.6035, 0.9043, 0.6035, 0.7402, 0.2676, 0.7285, 0.2129, 0.7402, 0.2129, 0.791, 0.7402, 0.8027, 0.791, 0.7832, 0.7754, 0.7832, 0.8105, 0.7832, 0.7754, 0.8027, 0.791, 0.9316, 0.2324, 0.9512, 0.127, 0.9785, 0.127, 0.6074, 0.2363, 0.5645, 0.2285, 0.5449, 0.127, 0.5137, 0.2363, 0.5137, 0.127, 0.5449, 0.127, 0.8887, 0.2363, 0.9199, 0.127, 0.9512, 0.127, 0.7129, 0.5215, 0.7402, 0.4746, 0.7402, 0.5488, 0.834, 0.7129, 0.791, 0.7402, 0.8066, 0.6895, 0.834, 0.7129, 0.8027, 0.791, 0.791, 0.7402, 0.834, 0.7129, 0.834, 0.7715, 0.8027, 0.791, 0.7832, 0.7754, 0.7832, 0.8105, 0.7441, 0.7637, 0.791, 0.7402, 0.7832, 0.7754, 0.7441, 0.7324, 0.7402, 0.6895, 0.7754, 0.6895, 0.7441, 0.7324, 0.6973, 0.291, 0.627, 0.2832, 0.6777, 0.2324, 0.8105, 0.3613, 0.7559, 0.3574, 0.7988, 0.2871, 0.8691, 0.2832, 0.8535, 0.3574, 0.7988, 0.2871, 0.8848, 0.4121, 0.8691, 0.4785, 0.8535, 0.3574, 0.6934, 0.373, 0.623, 0.4785, 0.6426, 0.3574, 0.6934, 0.373, 0.6426, 0.3574, 0.6973, 0.291, 0.7402, 0.2676, 0.7402, 0.373, 0.6973, 0.291, 0.6777, 0.2324, 0.7285, 0.2129, 0.7402, 0.2676, 0.7559, 0.2402, 0.8184, 0.2441, 0.7988, 0.2871, 0.8809, 0.877, 0.8809, 0.7754, 0.9355, 0.877, 0.9824, 0.7754, 0.9824, 0.877, 0.9355, 0.7754, 0.8496, 0.9512, 0.877, 0.8965, 0.8848, 0.9512, 0.8691, 0.248, 0.8691, 0.2832, 0.8184, 0.2441, 0.627, 0.1816, 0.627, 0.1113, 0.6777, 0.1309, 0.8691, 0.1816, 0.8691, 0.248, 0.8184, 0.2441, 0.6621, 0.6777, 0.5879, 0.6973, 0.5879, 0.6777, 0.6621, 0.666, 0.5879, 0.6465, 0.6621, 0.6465, 0.6621, 0.6348, 0.5879, 0.6152, 0.6621, 0.6152, 0.6621, 0.7285, 0.5879, 0.709, 0.6621, 0.709, 0.6621, 0.7598, 0.5879, 0.7402, 0.6621, 0.7402, 0.6621, 0.6035, 0.5879, 0.584, 0.6621, 0.584, 0.6621, 0.9082, 0.5879, 0.8965, 0.5879, 0.9082, 0.6621, 0.8848, 0.5879, 0.8965, 0.6621, 0.8965, 0.6621, 0.9434, 0.5879, 0.9316, 0.5879, 0.9434, 0.5176, 0.9316, 0.5879, 0.9316, 0.5879, 0.9199, 0.6621, 0.9785, 0.5879, 0.9668, 0.5879, 0.9785, 0.5176, 0.9668, 0.5879, 0.9668, 0.5879, 0.9551, 0.5176, 0.8613, 0.5879, 0.8613, 0.5879, 0.8496, 0.5879, 0.8613, 0.6621, 0.873, 0.6621, 0.8613, 0.5176, 0.8262, 0.5879, 0.8262, 0.5879, 0.8145, 0.6621, 0.8379, 0.5879, 0.8262, 0.5879, 0.8379, 0.5176, 0.791, 0.5879, 0.791, 0.5879, 0.7793, 0.6621, 0.8027, 0.5879, 0.791, 0.5879, 0.8027, 0.9512, 0.06836, 0.959, 0.02148, 0.9629, 0.06836, 0.9785, 0.0332, 0.9863, 0.04883, 0.9785, 0.06836, 0.9512, 0.127, 0.9199, 0.127, 0.9355, 0.06836, 0.9355, 0.0332, 0.9355, 0.06836, 0.9277, 0.04492, 0.9512, 0.127, 0.9629, 0.06836, 0.9785, 0.06836, 0.5645, 0.2676, 0.6074, 0.2363, 0.6074, 0.252, 0.9434, 0.02539, 0.959, 0.02148, 0.9512, 0.06836, 0.9355, 0.0332, 0.9434, 0.02539, 0.9512, 0.06836, 0.959, 0.02148, 0.9707, 0.02539, 0.9629, 0.06836, 0.9785, 0.0332, 0.9785, 0.06836, 0.9629, 0.06836, 0.5137, 0.02539, 0.5254, 0.0293, 0.5176, 0.03711, 0.5293, 0.01758, 0.541, 0.02539, 0.5254, 0.0293, 0.5449, 0.01367, 0.5527, 0.02539, 0.541, 0.02539, 0.5605, 0.01367, 0.5645, 0.0293, 0.5527, 0.02539, 0.5762, 0.02539, 0.5723, 0.03711, 0.5645, 0.0293, 0.5645, 0.0293, 0.5723, 0.03711, 0.5566, 0.06445, 0.541, 0.02539, 0.5566, 0.06445, 0.5332, 0.06445, 0.5176, 0.03711, 0.5254, 0.0293, 0.5332, 0.06445, 0.5527, 0.02539, 0.5645, 0.0293, 0.5566, 0.06445, 0.5254, 0.0293, 0.541, 0.02539, 0.5332, 0.06445, 0.5332, 0.06445, 0.5566, 0.06445, 0.5449, 0.127, 0.584, 0.04492, 0.5762, 0.06836, 0.5566, 0.06445, 0.5332, 0.06445, 0.5137, 0.06836, 0.5059, 0.04883, 0.5332, 0.06445, 0.5137, 0.127, 0.5137, 0.06836, 0.5723, 0.127, 0.5566, 0.06445, 0.5762, 0.06836, 0.5879, 0.6465, 0.5879, 0.666, 0.5176, 0.6582, 0.5879, 0.709, 0.5879, 0.7285, 0.5215, 0.7207, 0.5879, 0.584, 0.5879, 0.6035, 0.5176, 0.5957, 0.5879, 0.8965, 0.5879, 0.8848, 0.5176, 0.8965, 0.5879, 0.9316, 0.6621, 0.9199, 0.5879, 0.9199, 0.5879, 0.9668, 0.6621, 0.9551, 0.5879, 0.9551, 0.5879, 0.873, 0.5879, 0.8613, 0.5176, 0.8613, 0.5879, 0.8379, 0.5879, 0.8262, 0.5176, 0.8262, 0.5879, 0.8027, 0.5879, 0.791, 0.5176, 0.791, 0.5879, 0.6777, 0.5879, 0.6973, 0.5176, 0.6855, 0.5879, 0.6152, 0.5879, 0.6348, 0.5176, 0.627, 0.5879, 0.7402, 0.5879, 0.7598, 0.5176, 0.752, 0.5879, 0.9082, 0.5879, 0.8965, 0.5176, 0.8965, 0.5879, 0.9434, 0.5879, 0.9316, 0.5176, 0.9316, 0.5879, 0.9785, 0.5879, 0.9668, 0.5176, 0.9668, 0.5879, 0.8613, 0.6621, 0.8496, 0.5879, 0.8496, 0.5879, 0.8262, 0.6621, 0.8145, 0.5879, 0.8145, 0.5879, 0.791, 0.6621, 0.7793, 0.5879, 0.7793, 0.5449, 0.127, 0.5137, 0.127, 0.5332, 0.06445, 0.5449, 0.127, 0.5566, 0.06445, 0.5723, 0.127, 0.9707, 0.02539, 0.9785, 0.0332, 0.9629, 0.06836, 0.9355, 0.06836, 0.9355, 0.0332, 0.9512, 0.06836, 0.5176, 0.03711, 0.5332, 0.06445, 0.5059, 0.04883, 0.5723, 0.03711, 0.584, 0.04492, 0.5566, 0.06445, 0.627, 0.01367, 0.6777, 0.09961, 0.627, 0.1113, 0.7285, 0.01367, 0.6777, 0.09961, 0.6777, 0.01367, 0.8691, 0.01367, 0.8184, 0.08789, 0.8184, 0.01367, 0.7676, 0.01367, 0.8184, 0.08789, 0.7676, 0.1113, 0.6777, 0.1309, 0.7285, 0.2129, 0.6777, 0.2324, 0.8184, 0.1309, 0.7676, 0.2129, 0.7676, 0.1113, 0.627, 0.1816, 0.6777, 0.2324, 0.627, 0.248, 0.7441, 0.8105, 0.7207, 0.8027, 0.7441, 0.7637, 0.6934, 0.6895, 0.7441, 0.7324, 0.6934, 0.7715, 0.7441, 0.7637, 0.6934, 0.7715, 0.7441, 0.7324, 0.8535, 0.502, 0.8145, 0.5527, 0.7793, 0.5371, 0.6426, 0.502, 0.6816, 0.5527, 0.6348, 0.541, 0.8848, 0.3574, 0.9316, 0.2559, 0.9316, 0.3574, 0.5645, 0.3574, 0.5137, 0.2559, 0.5645, 0.2676, 0.6074, 0.3574, 0.5645, 0.2676, 0.6074, 0.252, 0.9316, 0.3574, 0.9785, 0.2559, 0.9785, 0.3574, 0.9785, 0.2559, 0.9316, 0.2324, 0.9785, 0.2363, 0.5645, 0.2285, 0.6074, 0.2363, 0.5645, 0.2676, 0.5645, 0.2676, 0.5137, 0.2363, 0.5645, 0.2285, 0.8887, 0.252, 0.9316, 0.2324, 0.9316, 0.2559, 0.8145, 0.9512, 0.7559, 0.9668, 0.7559, 0.9277, 0.9434, 0.9668, 0.8848, 0.9512, 0.9434, 0.9277, 0.9746, 0.5918, 0.9043, 0.5449, 0.9512, 0.5371, 0.9746, 0.5918, 0.9043, 0.6035, 0.8848, 0.5918, 0.9316, 0.2324, 0.9785, 0.127, 0.9785, 0.2363, 0.6074, 0.2363, 0.5449, 0.127, 0.5723, 0.127, 0.5137, 0.2363, 0.5449, 0.127, 0.5645, 0.2285, 0.8887, 0.2363, 0.9512, 0.127, 0.9316, 0.2324, 0.8691, 0.1816, 0.8184, 0.2441, 0.8184, 0.1309, 0.6621, 0.6777, 0.6621, 0.6973, 0.5879, 0.6973, 0.6621, 0.666, 0.5879, 0.666, 0.5879, 0.6465, 0.6621, 0.6348, 0.5879, 0.6348, 0.5879, 0.6152, 0.6621, 0.7285, 0.5879, 0.7285, 0.5879, 0.709, 0.6621, 0.7598, 0.5879, 0.7598, 0.5879, 0.7402, 0.6621, 0.6035, 0.5879, 0.6035, 0.5879, 0.584, 0.6621, 0.9082, 0.6621, 0.8965, 0.5879, 0.8965, 0.6621, 0.8848, 0.5879, 0.8848, 0.5879, 0.8965, 0.6621, 0.9434, 0.6621, 0.9316, 0.5879, 0.9316, 0.6621, 0.9785, 0.6621, 0.9668, 0.5879, 0.9668, 0.5879, 0.8613, 0.5879, 0.873, 0.6621, 0.873, 0.6621, 0.8379, 0.6621, 0.8262, 0.5879, 0.8262, 0.6621, 0.8027, 0.6621, 0.791, 0.5879, 0.791, 0.9512, 0.127, 0.9355, 0.06836, 0.9512, 0.06836, 0.9512, 0.127, 0.9785, 0.06836, 0.9785, 0.127, 0.9512, 0.06836, 0.9629, 0.06836, 0.9512, 0.127, 0.541, 0.02539, 0.5527, 0.02539, 0.5566, 0.06445, 0.5879, 0.9316, 0.6621, 0.9316, 0.6621, 0.9199, 0.5879, 0.9668, 0.6621, 0.9668, 0.6621, 0.9551, 0.5879, 0.8613, 0.6621, 0.8613, 0.6621, 0.8496, 0.5879, 0.8262, 0.6621, 0.8262, 0.6621, 0.8145, 0.5879, 0.791, 0.6621, 0.791, 0.6621, 0.7793])
me_hollow_004.materials.append(mat_material)
me_hollow_004.materials.append(mat_material_001)
me_hollow_004.use_mirror_x = True
me_hollow_004.update()
arm_rig = bpy.data.armatures.new('rig')  # bones are not reproduced

# ---- objects
ob_hollow_003 = bpy.data.objects.new('hollow.003', me_hollow_004)
ob_rig = bpy.data.objects.new('rig', arm_rig)

# ---- transforms, parenting, visibility, modifiers, constraints
ob_hollow_003.parent = ob_rig
ob_hollow_003.location = (0.0, 0.0, 0.0)
ob_hollow_003.use_mesh_mirror_x = True
_vg = ob_hollow_003.vertex_groups.new(name='DEF-spine')
for _i, _w in zip([10, 11, 14, 15, 17, 134, 135, 138], [0.03162, 0.03885, 0.03561, 0.1907, 0.2894, 0.03162, 0.03885, 0.03561]): _vg.add([_i], _w, 'REPLACE')
_vg = ob_hollow_003.vertex_groups.new(name='DEF-spine.001')
for _i, _w in zip([12, 13, 14, 18, 19, 20, 21, 22, 23, 28, 51, 52, 136, 137, 138, 139, 140, 141, 142, 146, 166], [0.05334, 0.1001, 0.08619, 0.7487, 0.677, 0.7281, 0.7126, 0.8586, 0.1189, 0.3365, 0.1375, 0.04093, 0.05334, 0.1001, 0.08619, 0.7487, 0.677, 0.7281, 0.1189, 0.3365, 0.1375]): _vg.add([_i], _w, 'REPLACE')
_vg = ob_hollow_003.vertex_groups.new(name='DEF-spine.002')
_vg = ob_hollow_003.vertex_groups.new(name='DEF-spine.003')
for _i, _w in zip([29, 31, 33, 40, 41, 42, 49, 51, 52, 55, 147, 149, 150, 157, 164, 166, 168], [0.09569, 0.6411, 0.06124, 0.02894, 0.02782, 0.1495, 0.02769, 0.08845, 0.6506, 0.075, 0.09569, 0.6411, 0.06124, 0.02782, 0.02769, 0.08845, 0.075]): _vg.add([_i], _w, 'REPLACE')
_vg = ob_hollow_003.vertex_groups.new(name='DEF-spine.004')
for _i, _w in zip([29, 30, 31, 32, 33, 34, 35, 37, 38, 39, 40, 41, 42, 43, 46, 53, 54, 55, 147, 148, 149, 150, 151, 152, 154, 155, 156, 157, 158, 161, 167, 168], [0.5707, 0.6482, 0.07599, 0.7939, 0.1109, 0.05854, 0.04321, 0.06284, 0.05744, 0.1767, 0.05772, 0.4111, 0.03919, 0.05557, 0.03775, 0.04749, 0.03233, 0.04157, 0.5707, 0.6482, 0.07599, 0.1109, 0.05854, 0.04321, 0.06284, 0.05744, 0.1767, 0.4111, 0.05557, 0.03775, 0.03233, 0.04157]): _vg.add([_i], _w, 'REPLACE')
_vg = ob_hollow_003.vertex_groups.new(name='DEF-spine.005')
for _i, _w in zip([29, 31, 33, 34, 35, 36, 37, 38, 39, 40, 41, 42, 43, 147, 149, 150, 151, 152, 153, 154, 155, 156, 157, 158], [0.03826, 0.1085, 0.1414, 0.08532, 0.07767, 0.05869, 0.1045, 0.2015, 0.08874, 0.5838, 0.08613, 0.6842, 0.1294, 0.03826, 0.1085, 0.1414, 0.08532, 0.07767, 0.05869, 0.1045, 0.2015, 0.08874, 0.08613, 0.1294]): _vg.add([_i], _w, 'REPLACE')
_vg = ob_hollow_003.vertex_groups.new(name='DEF-spine.006')
for _i, _w in zip([29, 30, 31, 32, 33, 34, 35, 36, 37, 38, 39, 40, 41, 42, 43, 147, 148, 149, 150, 151, 152, 153, 154, 155, 156, 157, 158], [0.1109, 0.07855, 0.04234, 0.08213, 0.6453, 0.8177, 0.8565, 0.9113, 0.8056, 0.7126, 0.6703, 0.3095, 0.3634, 0.09394, 0.8063, 0.1109, 0.07855, 0.04234, 0.6453, 0.8177, 0.8565, 0.9113, 0.8056, 0.7126, 0.6703, 0.3634, 0.8063]): _vg.add([_i], _w, 'REPLACE')
_vg = ob_hollow_003.vertex_groups.new(name='DEF-pelvis.L')
for _i, _w in zip([9, 10, 11, 13, 14, 15, 16, 17, 21, 132, 133, 134, 135, 136, 137, 138, 139, 140, 141], [0.01034, 0.02252, 0.05321, 0.02854, 0.03108, 0.2083, 0.3627, 0.3212, 0.02624, 0.005052, 0.1101, 0.09553, 0.06036, 0.07923, 0.6467, 0.6999, 0.06356, 0.06433, 0.05399]): _vg.add([_i], _w, 'REPLACE')
_vg = ob_hollow_003.vertex_groups.new(name='DEF-pelvis.R')
for _i, _w in zip([8, 9, 10, 11, 12, 13, 14, 15, 16, 17, 18, 19, 20, 21, 133, 134, 135, 137, 138], [0.005052, 0.1101, 0.09553, 0.06036, 0.07923, 0.6467, 0.6999, 0.2083, 0.3627, 0.3212, 0.06356, 0.06433, 0.05399, 0.02624, 0.01034, 0.02252, 0.05321, 0.02854, 0.03108]): _vg.add([_i], _w, 'REPLACE')
_vg = ob_hollow_003.vertex_groups.new(name='DEF-thigh.L')
for _i, _w in zip([11, 15, 16, 17, 132, 133, 134, 135, 136, 137, 138, 139, 140, 165], [0.03868, 0.1788, 0.1289, 0.02996, 0.8596, 0.7688, 0.745, 0.7325, 0.8211, 0.1579, 0.1076, 0.08974, 0.03119, 0.1316]): _vg.add([_i], _w, 'REPLACE')
_vg = ob_hollow_003.vertex_groups.new(name='DEF-thigh.L.001')
for _i, _w in zip([128, 129, 130, 131, 132, 133, 134, 135, 159, 160, 165], [0.06198, 0.4218, 0.8721, 0.03595, 0.07953, 0.04168, 0.06347, 0.03553, 0.06551, 0.1465, 0.7662]): _vg.add([_i], _w, 'REPLACE')
_vg = ob_hollow_003.vertex_groups.new(name='DEF-shin.L')
for _i, _w in zip([124, 125, 127, 128, 129, 130, 131, 135, 159, 160, 165], [0.03917, 0.04996, 0.02809, 0.9115, 0.5446, 0.09275, 0.9376, 0.03546, 0.8534, 0.755, 0.08509]): _vg.add([_i], _w, 'REPLACE')
_vg = ob_hollow_003.vertex_groups.new(name='DEF-shin.L.001')
for _i, _w in zip([124, 125, 126, 127, 160, 185, 187, 188, 189], [0.05717, 0.07657, 0.4801, 0.8567, 0.04676, 0.03514, 0.08444, 0.09411, 0.1104]): _vg.add([_i], _w, 'REPLACE')
_vg = ob_hollow_003.vertex_groups.new(name='DEF-foot.L')
for _i, _w in zip([124, 125, 126, 127, 159, 160, 177, 178, 179, 180, 181, 182, 183, 185, 186, 187, 188, 189], [0.8939, 0.8779, 0.5043, 0.1101, 0.06128, 0.04125, 0.07045, 0.02464, 0.8807, 0.9061, 0.7696, 0.7775, 0.8539, 0.8677, 0.9051, 0.8691, 0.8808, 0.8705]): _vg.add([_i], _w, 'REPLACE')
_vg = ob_hollow_003.vertex_groups.new(name='DEF-toe.L')
for _i, _w in zip([177, 178, 179, 180, 181, 182, 183, 184, 185, 186, 187], [0.9273, 0.9616, 0.1007, 0.07033, 0.2095, 0.1924, 0.1287, 0.9764, 0.09506, 0.06735, 0.03661]): _vg.add([_i], _w, 'REPLACE')
_vg = ob_hollow_003.vertex_groups.new(name='DEF-thigh.R')
for _i, _w in zip([8, 9, 10, 11, 12, 13, 14, 15, 16, 17, 18, 19, 50, 135], [0.8596, 0.7688, 0.745, 0.7325, 0.8211, 0.1579, 0.1076, 0.1788, 0.1289, 0.02996, 0.08974, 0.03119, 0.1316, 0.03868]): _vg.add([_i], _w, 'REPLACE')
_vg = ob_hollow_003.vertex_groups.new(name='DEF-thigh.R.001')
for _i, _w in zip([4, 5, 6, 7, 8, 9, 10, 11, 44, 45, 50], [0.06198, 0.4218, 0.8721, 0.03595, 0.07953, 0.04168, 0.06347, 0.03553, 0.06551, 0.1465, 0.7662]): _vg.add([_i], _w, 'REPLACE')
_vg = ob_hollow_003.vertex_groups.new(name='DEF-shin.R')
for _i, _w in zip([0, 1, 3, 4, 5, 6, 7, 11, 44, 45, 50], [0.03917, 0.04996, 0.02809, 0.9115, 0.5446, 0.09275, 0.9376, 0.03546, 0.8534, 0.755, 0.08509]): _vg.add([_i], _w, 'REPLACE')
_vg = ob_hollow_003.vertex_groups.new(name='DEF-shin.R.001')
for _i, _w in zip([0, 1, 2, 3, 45, 72, 74, 75, 76], [0.05717, 0.07657, 0.4801, 0.8567, 0.04676, 0.03514, 0.08444, 0.09411, 0.1104]): _vg.add([_i], _w, 'REPLACE')
_vg = ob_hollow_003.vertex_groups.new(name='DEF-foot.R')
for _i, _w in zip([0, 1, 2, 3, 44, 45, 64, 65, 66, 67, 68, 69, 70, 72, 73, 74, 75, 76], [0.8939, 0.8779, 0.5043, 0.1101, 0.06128, 0.04125, 0.07045, 0.02464, 0.8807, 0.9061, 0.7696, 0.7775, 0.8539, 0.8677, 0.9051, 0.8691, 0.8808, 0.8705]): _vg.add([_i], _w, 'REPLACE')
_vg = ob_hollow_003.vertex_groups.new(name='DEF-toe.R')
for _i, _w in zip([64, 65, 66, 67, 68, 69, 70, 71, 72, 73, 74], [0.9273, 0.9616, 0.1007, 0.07033, 0.2095, 0.1924, 0.1287, 0.9764, 0.09506, 0.06735, 0.03661]): _vg.add([_i], _w, 'REPLACE')
_vg = ob_hollow_003.vertex_groups.new(name='DEF-shoulder.L')
for _i, _w in zip([23, 24, 30, 32, 41, 52, 53, 142, 143, 144, 145, 146, 147, 148, 149, 150, 156, 157, 161, 162, 163, 164, 166, 167, 168], [0.05461, 0.4042, 0.08807, 0.04541, 0.01858, 0.01469, 0.4676, 0.09513, 0.04976, 0.1551, 0.09179, 0.3416, 0.16, 0.1479, 0.08098, 0.01037, 0.01403, 0.07349, 0.9118, 0.8868, 0.8638, 0.7145, 0.03575, 0.9173, 0.7747]): _vg.add([_i], _w, 'REPLACE')
_vg = ob_hollow_003.vertex_groups.new(name='DEF-upper_arm.L')
for _i, _w in zip([139, 140, 141, 143, 144, 145, 146, 162, 163, 164, 168, 169, 171, 172], [0.04704, 0.04537, 0.03966, 0.9256, 0.7512, 0.824, 0.2123, 0.07696, 0.1226, 0.1833, 0.06085, 0.0272, 0.04416, 0.04672]): _vg.add([_i], _w, 'REPLACE')
_vg = ob_hollow_003.vertex_groups.new(name='DEF-upper_arm.L.001')
for _i, _w in zip([144, 145, 146, 169, 170, 171, 172, 173, 174, 175, 176], [0.05352, 0.05002, 0.1096, 0.7715, 0.9333, 0.7325, 0.8956, 0.3004, 0.2097, 0.1173, 0.7927]): _vg.add([_i], _w, 'REPLACE')
_vg = ob_hollow_003.vertex_groups.new(name='DEF-forearm.L')
for _i, _w in zip([169, 170, 171, 172, 173, 174, 175, 176], [0.1793, 0.05365, 0.197, 0.0466, 0.6355, 0.7401, 0.8667, 0.1623]): _vg.add([_i], _w, 'REPLACE')
_vg = ob_hollow_003.vertex_groups.new(name='DEF-forearm.L.001')
for _i, _w in zip([173, 174, 176, 190, 191, 192, 193, 213, 216, 217], [0.04502, 0.03838, 0.02957, 0.9647, 0.9943, 0.9347, 0.936, 0.498, 0.1173, 0.883]): _vg.add([_i], _w, 'REPLACE')
_vg = ob_hollow_003.vertex_groups.new(name='DEF-hand.L')
for _i, _w in zip([195, 196, 199, 204, 213, 217], [0.01683, 0.6482, 0.04364, 0.1744, 0.4653, 0.0232]): _vg.add([_i], _w, 'REPLACE')
_vg = ob_hollow_003.vertex_groups.new(name='DEF-f_index.01.L')
_vg = ob_hollow_003.vertex_groups.new(name='DEF-f_index.02.L')
for _i, _w in zip([194, 220, 225, 230], [0.1532, 0.9882, 0.9883, 0.9889]): _vg.add([_i], _w, 'REPLACE')
_vg = ob_hollow_003.vertex_groups.new(name='DEF-f_index.03.L')
for _i, _w in zip([194], [0.8456]): _vg.add([_i], _w, 'REPLACE')
_vg = ob_hollow_003.vertex_groups.new(name='DEF-palm.01.L')
for _i, _w in zip([195, 196, 198, 204, 211], [0.01829, 0.07849, 0.9668, 0.2515, 0.0674]): _vg.add([_i], _w, 'REPLACE')
_vg = ob_hollow_003.vertex_groups.new(name='DEF-f_middle.01.L')
_vg = ob_hollow_003.vertex_groups.new(name='DEF-f_middle.02.L')
for _i, _w in zip([197, 204, 227, 228, 235], [0.0817, 0.03142, 0.9869, 0.9905, 0.9858]): _vg.add([_i], _w, 'REPLACE')
_vg = ob_hollow_003.vertex_groups.new(name='DEF-f_middle.03.L')
for _i, _w in zip([197], [0.9177]): _vg.add([_i], _w, 'REPLACE')
_vg = ob_hollow_003.vertex_groups.new(name='DEF-palm.02.L')
_vg = ob_hollow_003.vertex_groups.new(name='DEF-palm.02.L.001')
_vg = ob_hollow_003.vertex_groups.new(name='DEF-palm.02.L.002')
_vg = ob_hollow_003.vertex_groups.new(name='DEF-f_ring.01.L')
_vg = ob_hollow_003.vertex_groups.new(name='DEF-f_ring.02.L')
_vg = ob_hollow_003.vertex_groups.new(name='DEF-f_ring.03.L')
for _i, _w in zip([200, 219, 224, 229], [0.9989, 0.9889, 0.9875, 0.994]): _vg.add([_i], _w, 'REPLACE')
_vg = ob_hollow_003.vertex_groups.new(name='DEF-palm.03.L')
for _i, _w in zip([196, 199, 204, 207, 215], [0.04407, 0.2899, 0.1629, 0.3284, 0.3043]): _vg.add([_i], _w, 'REPLACE')
_vg = ob_hollow_003.vertex_groups.new(name='DEF-palm.03.L.001')
for _i, _w in zip([196, 199, 204, 207, 215], [0.04407, 0.2899, 0.1629, 0.3284, 0.3043]): _vg.add([_i], _w, 'REPLACE')
_vg = ob_hollow_003.vertex_groups.new(name='DEF-palm.03.L.002')
for _i, _w in zip([196, 199, 204, 207, 215], [0.04407, 0.2899, 0.1629, 0.3284, 0.3043]): _vg.add([_i], _w, 'REPLACE')
_vg = ob_hollow_003.vertex_groups.new(name='DEF-f_pinky.01.L')
for _i, _w in zip([201, 209], [0.02546, 0.6022]): _vg.add([_i], _w, 'REPLACE')
_vg = ob_hollow_003.vertex_groups.new(name='DEF-f_pinky.02.L')
for _i, _w in zip([208, 226, 231, 233], [0.07043, 0.98, 0.9814, 0.9935]): _vg.add([_i], _w, 'REPLACE')
_vg = ob_hollow_003.vertex_groups.new(name='DEF-f_pinky.03.L')
for _i, _w in zip([208], [0.9289]): _vg.add([_i], _w, 'REPLACE')
_vg = ob_hollow_003.vertex_groups.new(name='DEF-palm.04.L')
for _i, _w in zip([201, 209, 212, 218], [0.3026, 0.1244, 0.3305, 0.3101]): _vg.add([_i], _w, 'REPLACE')
_vg = ob_hollow_003.vertex_groups.new(name='DEF-palm.04.L.001')
for _i, _w in zip([201, 209, 212, 218], [0.3026, 0.1244, 0.3305, 0.3101]): _vg.add([_i], _w, 'REPLACE')
_vg = ob_hollow_003.vertex_groups.new(name='DEF-palm.04.L.003')
for _i, _w in zip([201, 209, 212, 218], [0.3026, 0.1244, 0.3305, 0.3101]): _vg.add([_i], _w, 'REPLACE')
_vg = ob_hollow_003.vertex_groups.new(name='DEF-f_pinky.01.L.001')
_vg = ob_hollow_003.vertex_groups.new(name='DEF-f_pinky.02.L.001')
_vg = ob_hollow_003.vertex_groups.new(name='DEF-f_pinky.03.L.001')
for _i, _w in zip([205, 221, 232, 236], [0.9995, 0.993, 0.9907, 0.995]): _vg.add([_i], _w, 'REPLACE')
_vg = ob_hollow_003.vertex_groups.new(name='DEF-palm.04.L.002')
for _i, _w in zip([203, 206, 210, 211, 214, 215, 216, 217], [0.1193, 0.7554, 0.9663, 0.06052, 0.9066, 0.03568, 0.8509, 0.06998]): _vg.add([_i], _w, 'REPLACE')
_vg = ob_hollow_003.vertex_groups.new(name='DEF-f_index.01.L.001')
for _i, _w in zip([195, 196, 203], [0.4256, 0.04866, 0.03597]): _vg.add([_i], _w, 'REPLACE')
_vg = ob_hollow_003.vertex_groups.new(name='DEF-f_index.02.L.001')
for _i, _w in zip([202, 222, 223, 234], [0.06398, 0.9873, 0.9909, 0.9899]): _vg.add([_i], _w, 'REPLACE')
_vg = ob_hollow_003.vertex_groups.new(name='DEF-f_index.03.L.001')
for _i, _w in zip([202], [0.9356]): _vg.add([_i], _w, 'REPLACE')
_vg = ob_hollow_003.vertex_groups.new(name='DEF-palm.01.L.001')
for _i, _w in zip([195, 196, 203, 206, 210, 211], [0.4816, 0.05563, 0.8224, 0.2127, 0.0001878, 0.8305]): _vg.add([_i], _w, 'REPLACE')
_vg = ob_hollow_003.vertex_groups.new(name='DEF-shoulder.R')
for _i, _w in zip([23, 24, 25, 26, 27, 28, 29, 30, 31, 32, 33, 39, 41, 46, 47, 48, 49, 51, 52, 53, 54, 55, 142, 148, 157], [0.09513, 0.4042, 0.04976, 0.1551, 0.09179, 0.3416, 0.16, 0.1479, 0.08098, 0.04541, 0.01037, 0.01403, 0.07349, 0.9118, 0.8868, 0.8638, 0.7145, 0.03575, 0.01469, 0.4676, 0.9173, 0.7747, 0.05461, 0.08807, 0.01858]): _vg.add([_i], _w, 'REPLACE')
_vg = ob_hollow_003.vertex_groups.new(name='DEF-upper_arm.R')
for _i, _w in zip([18, 19, 20, 25, 26, 27, 28, 47, 48, 49, 55, 56, 58, 59], [0.04704, 0.04537, 0.03966, 0.9256, 0.7512, 0.824, 0.2123, 0.07696, 0.1226, 0.1833, 0.06085, 0.0272, 0.04416, 0.04672]): _vg.add([_i], _w, 'REPLACE')
_vg = ob_hollow_003.vertex_groups.new(name='DEF-upper_arm.R.001')
for _i, _w in zip([26, 27, 28, 56, 57, 58, 59, 60, 61, 62, 63], [0.05352, 0.05002, 0.1096, 0.7715, 0.9333, 0.7325, 0.8956, 0.3004, 0.2097, 0.1173, 0.7927]): _vg.add([_i], _w, 'REPLACE')
_vg = ob_hollow_003.vertex_groups.new(name='DEF-forearm.R')
for _i, _w in zip([56, 57, 58, 59, 60, 61, 62, 63], [0.1793, 0.05365, 0.197, 0.0466, 0.6355, 0.7401, 0.8667, 0.1623]): _vg.add([_i], _w, 'REPLACE')
_vg = ob_hollow_003.vertex_groups.new(name='DEF-forearm.R.001')
for _i, _w in zip([60, 61, 63, 77, 78, 79, 80, 100, 103, 104], [0.04502, 0.03838, 0.02957, 0.9647, 0.9943, 0.9347, 0.936, 0.498, 0.1173, 0.883]): _vg.add([_i], _w, 'REPLACE')
_vg = ob_hollow_003.vertex_groups.new(name='DEF-hand.R')
for _i, _w in zip([82, 83, 86, 91, 100, 104], [0.01683, 0.6482, 0.04364, 0.1744, 0.4653, 0.0232]): _vg.add([_i], _w, 'REPLACE')
_vg = ob_hollow_003.vertex_groups.new(name='DEF-f_index.01.R')
_vg = ob_hollow_003.vertex_groups.new(name='DEF-f_index.02.R')
for _i, _w in zip([81, 107, 112, 117], [0.1532, 0.9882, 0.9883, 0.9889]): _vg.add([_i], _w, 'REPLACE')
_vg = ob_hollow_003.vertex_groups.new(name='DEF-f_index.03.R')
for _i, _w in zip([81], [0.8456]): _vg.add([_i], _w, 'REPLACE')
_vg = ob_hollow_003.vertex_groups.new(name='DEF-palm.01.R')
for _i, _w in zip([82, 83, 85, 91, 98], [0.01829, 0.07849, 0.9668, 0.2515, 0.0674]): _vg.add([_i], _w, 'REPLACE')
_vg = ob_hollow_003.vertex_groups.new(name='DEF-f_middle.01.R')
_vg = ob_hollow_003.vertex_groups.new(name='DEF-f_middle.02.R')
for _i, _w in zip([84, 91, 114, 115, 122], [0.0817, 0.03142, 0.9869, 0.9905, 0.9858]): _vg.add([_i], _w, 'REPLACE')
_vg = ob_hollow_003.vertex_groups.new(name='DEF-f_middle.03.R')
for _i, _w in zip([84], [0.9177]): _vg.add([_i], _w, 'REPLACE')
_vg = ob_hollow_003.vertex_groups.new(name='DEF-palm.02.R')
_vg = ob_hollow_003.vertex_groups.new(name='DEF-palm.02.R.001')
_vg = ob_hollow_003.vertex_groups.new(name='DEF-palm.02.R.002')
_vg = ob_hollow_003.vertex_groups.new(name='DEF-f_ring.01.R')
_vg = ob_hollow_003.vertex_groups.new(name='DEF-f_ring.02.R')
_vg = ob_hollow_003.vertex_groups.new(name='DEF-f_ring.03.R')
for _i, _w in zip([87, 106, 111, 116], [0.9989, 0.9889, 0.9875, 0.994]): _vg.add([_i], _w, 'REPLACE')
_vg = ob_hollow_003.vertex_groups.new(name='DEF-palm.03.R')
for _i, _w in zip([83, 86, 91, 94, 102], [0.04407, 0.2899, 0.1629, 0.3284, 0.3043]): _vg.add([_i], _w, 'REPLACE')
_vg = ob_hollow_003.vertex_groups.new(name='DEF-palm.03.R.001')
for _i, _w in zip([83, 86, 91, 94, 102], [0.04407, 0.2899, 0.1629, 0.3284, 0.3043]): _vg.add([_i], _w, 'REPLACE')
_vg = ob_hollow_003.vertex_groups.new(name='DEF-palm.03.R.002')
for _i, _w in zip([83, 86, 91, 94, 102], [0.04407, 0.2899, 0.1629, 0.3284, 0.3043]): _vg.add([_i], _w, 'REPLACE')
_vg = ob_hollow_003.vertex_groups.new(name='DEF-f_pinky.01.R')
for _i, _w in zip([88, 96], [0.02546, 0.6022]): _vg.add([_i], _w, 'REPLACE')
_vg = ob_hollow_003.vertex_groups.new(name='DEF-f_pinky.02.R')
for _i, _w in zip([95, 113, 118, 120], [0.07043, 0.98, 0.9814, 0.9935]): _vg.add([_i], _w, 'REPLACE')
_vg = ob_hollow_003.vertex_groups.new(name='DEF-f_pinky.03.R')
for _i, _w in zip([95], [0.9289]): _vg.add([_i], _w, 'REPLACE')
_vg = ob_hollow_003.vertex_groups.new(name='DEF-palm.04.R')
for _i, _w in zip([88, 96, 99, 105], [0.3026, 0.1244, 0.3305, 0.3101]): _vg.add([_i], _w, 'REPLACE')
_vg = ob_hollow_003.vertex_groups.new(name='DEF-palm.04.R.001')
for _i, _w in zip([88, 96, 99, 105], [0.3026, 0.1244, 0.3305, 0.3101]): _vg.add([_i], _w, 'REPLACE')
_vg = ob_hollow_003.vertex_groups.new(name='DEF-palm.04.R.003')
for _i, _w in zip([88, 96, 99, 105], [0.3026, 0.1244, 0.3305, 0.3101]): _vg.add([_i], _w, 'REPLACE')
_vg = ob_hollow_003.vertex_groups.new(name='DEF-f_pinky.01.R.001')
_vg = ob_hollow_003.vertex_groups.new(name='DEF-f_pinky.02.R.001')
_vg = ob_hollow_003.vertex_groups.new(name='DEF-f_pinky.03.R.001')
for _i, _w in zip([92, 108, 119, 123], [0.9995, 0.993, 0.9907, 0.995]): _vg.add([_i], _w, 'REPLACE')
_vg = ob_hollow_003.vertex_groups.new(name='DEF-palm.04.R.002')
for _i, _w in zip([90, 93, 97, 98, 101, 102, 103, 104], [0.1193, 0.7554, 0.9663, 0.06052, 0.9066, 0.03568, 0.8509, 0.06998]): _vg.add([_i], _w, 'REPLACE')
_vg = ob_hollow_003.vertex_groups.new(name='DEF-f_index.01.R.001')
for _i, _w in zip([82, 83, 90], [0.4256, 0.04866, 0.03597]): _vg.add([_i], _w, 'REPLACE')
_vg = ob_hollow_003.vertex_groups.new(name='DEF-f_index.02.R.001')
for _i, _w in zip([89, 109, 110, 121], [0.06398, 0.9873, 0.9909, 0.9899]): _vg.add([_i], _w, 'REPLACE')
_vg = ob_hollow_003.vertex_groups.new(name='DEF-f_index.03.R.001')
for _i, _w in zip([89], [0.9356]): _vg.add([_i], _w, 'REPLACE')
_vg = ob_hollow_003.vertex_groups.new(name='DEF-palm.01.R.001')
for _i, _w in zip([82, 83, 90, 93, 97, 98], [0.4816, 0.05563, 0.8224, 0.2127, 0.0001878, 0.8305]): _vg.add([_i], _w, 'REPLACE')
_vg = ob_hollow_003.vertex_groups.new(name='DEF-breast.L')
for _i, _w in zip([21, 22, 24, 52, 139, 140, 141, 142, 164, 166], [0.07602, 0.03383, 0.0699, 0.1004, 0.05092, 0.1357, 0.1083, 0.6938, 0.05346, 0.6756]): _vg.add([_i], _w, 'REPLACE')
_vg = ob_hollow_003.vertex_groups.new(name='DEF-breast.R')
for _i, _w in zip([18, 19, 20, 21, 22, 23, 24, 49, 51, 52], [0.05092, 0.1357, 0.1083, 0.07602, 0.03383, 0.6938, 0.0699, 0.05346, 0.6756, 0.1004]): _vg.add([_i], _w, 'REPLACE')
_m = ob_hollow_003.modifiers.new('Armature', 'ARMATURE')
_m.object = ob_rig
ob_rig.location = (0.0, 0.0, -23.6)
ob_rig.rotation_euler = (0.0, -0.0, 1.571)
ob_rig.scale = (39.12, 39.12, 39.12)
ob_rig.display_type = 'WIRE'

# ---- collection membership
col_collection.objects.link(ob_hollow_003)
col_collection.objects.link(ob_rig)

# ---- scene / render settings (as saved in the file)
scene.frame_start = 1; scene.frame_end = 94; scene.frame_set(0)
scene.render.engine = 'BLENDER_EEVEE_NEXT'
scene.render.fps = 10
scene.cycles.sampling_pattern = 'TABULATED_SOBOL'
scene.view_settings.view_transform = 'Filmic'
bpy.context.view_layer.update()

# ---- added for rendering (the .blend has no active camera and no usable light): camera, sun
cam_auto = bpy.data.cameras.new('AutoCamera')
cam_auto.lens = 50.0
cam_auto.sensor_width = 36.0
cam_auto.clip_end = 2144.52
ob_auto_camera = bpy.data.objects.new('AutoCamera', cam_auto)
scene.collection.objects.link(ob_auto_camera)
ob_auto_camera.location = (133.98, -153.362, 127.488)
ob_auto_camera.rotation_euler = (1.09748, -7.21219e-08, 0.694738)
scene.camera = ob_auto_camera
light_auto_sun = bpy.data.lights.new('AutoSun', 'SUN')
light_auto_sun.energy = 3.0
light_auto_sun.angle = 0.0523599
ob_auto_sun = bpy.data.objects.new('AutoSun', light_auto_sun)
scene.collection.objects.link(ob_auto_sun)
ob_auto_sun.rotation_euler = (0.872665, 0.174533, 0.523599)
bpy.context.view_layer.update()
